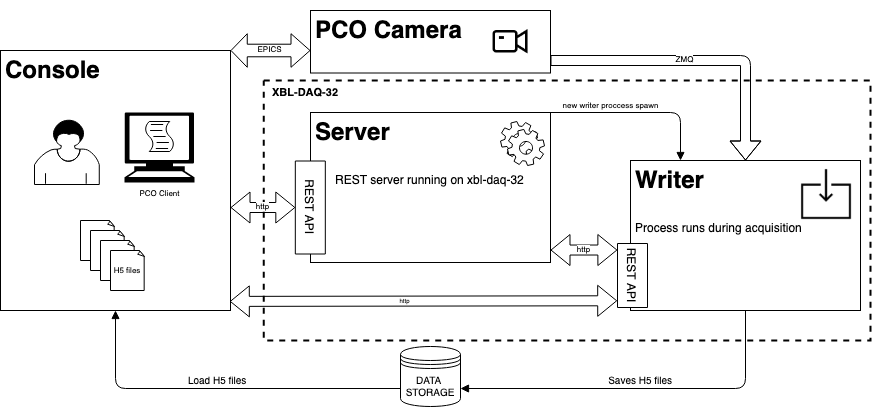

The diagram above was exported from draw.io. Its source (the exported page's mxGraphModel, read from the mxfile embedded in the PNG):
<mxGraphModel dx="775" dy="469" grid="1" gridSize="10" guides="1" tooltips="1" connect="1" arrows="1" fold="1" page="1" pageScale="1" pageWidth="827" pageHeight="1169" math="0" shadow="0">
  <root>
    <mxCell id="0" />
    <mxCell id="1" parent="0" />
    <mxCell id="d1edjr9Vy7wI3pz2uPOL-67" value="" style="rounded=0;whiteSpace=wrap;html=1;fontSize=6;dashed=1;strokeWidth=2;" vertex="1" parent="1">
      <mxGeometry x="273.32" y="490" width="606.68" height="260" as="geometry" />
    </mxCell>
    <mxCell id="d1edjr9Vy7wI3pz2uPOL-29" value="" style="rounded=0;whiteSpace=wrap;html=1;" vertex="1" parent="1">
      <mxGeometry x="320" y="420" width="240" height="62.5" as="geometry" />
    </mxCell>
    <mxCell id="d1edjr9Vy7wI3pz2uPOL-10" value="" style="rounded=0;whiteSpace=wrap;html=1;" vertex="1" parent="1">
      <mxGeometry x="320" y="522" width="240" height="150" as="geometry" />
    </mxCell>
    <mxCell id="d1edjr9Vy7wI3pz2uPOL-13" value="&lt;h1&gt;&lt;span&gt;Server&lt;/span&gt;&lt;/h1&gt;&lt;h1&gt;&lt;span style=&quot;font-size: 12px ; font-weight: normal&quot;&gt;&amp;nbsp; &amp;nbsp; &amp;nbsp; REST server running on xbl-daq-32&lt;/span&gt;&lt;br&gt;&lt;/h1&gt;" style="text;html=1;strokeColor=none;fillColor=none;spacing=5;spacingTop=-20;whiteSpace=wrap;overflow=hidden;rounded=0;" vertex="1" parent="1">
      <mxGeometry x="320" y="522" width="240" height="120" as="geometry" />
    </mxCell>
    <mxCell id="d1edjr9Vy7wI3pz2uPOL-2" value="" style="rounded=0;whiteSpace=wrap;html=1;" vertex="1" parent="1">
      <mxGeometry x="10" y="460" width="230" height="260" as="geometry" />
    </mxCell>
    <mxCell id="d1edjr9Vy7wI3pz2uPOL-9" value="" style="shape=mxgraph.bpmn.user_task;html=1;outlineConnect=0;" vertex="1" parent="1">
      <mxGeometry x="44" y="529.22" width="64.78" height="64.78" as="geometry" />
    </mxCell>
    <mxCell id="d1edjr9Vy7wI3pz2uPOL-11" value="" style="rounded=0;whiteSpace=wrap;html=1;" vertex="1" parent="1">
      <mxGeometry x="640" y="570" width="230" height="150" as="geometry" />
    </mxCell>
    <mxCell id="d1edjr9Vy7wI3pz2uPOL-17" value="&lt;h1&gt;&lt;span&gt;Writer&lt;/span&gt;&lt;/h1&gt;&lt;h1&gt;&lt;span style=&quot;font-size: 12px ; font-weight: normal&quot;&gt;Process runs during acquisition&lt;/span&gt;&lt;br&gt;&lt;/h1&gt;" style="text;html=1;strokeColor=none;fillColor=none;spacing=5;spacingTop=-20;whiteSpace=wrap;overflow=hidden;rounded=0;" vertex="1" parent="1">
      <mxGeometry x="640" y="570" width="200" height="120" as="geometry" />
    </mxCell>
    <mxCell id="d1edjr9Vy7wI3pz2uPOL-19" value="REST API" style="rounded=0;whiteSpace=wrap;html=1;rotation=90;" vertex="1" parent="1">
      <mxGeometry x="273.32" y="602" width="93" height="30" as="geometry" />
    </mxCell>
    <mxCell id="d1edjr9Vy7wI3pz2uPOL-21" value="" style="shape=flexArrow;endArrow=classic;startArrow=classic;html=1;exitX=1.007;exitY=0.45;exitDx=0;exitDy=0;entryX=0.5;entryY=1;entryDx=0;entryDy=0;exitPerimeter=0;" edge="1" parent="1" target="d1edjr9Vy7wI3pz2uPOL-19">
      <mxGeometry width="50" height="50" relative="1" as="geometry">
        <mxPoint x="240.00000000000006" y="617" as="sourcePoint" />
        <mxPoint x="328.32" y="704.5" as="targetPoint" />
      </mxGeometry>
    </mxCell>
    <mxCell id="d1edjr9Vy7wI3pz2uPOL-23" value="&lt;font style=&quot;font-size: 8px&quot;&gt;http&lt;/font&gt;" style="edgeLabel;html=1;align=center;verticalAlign=middle;resizable=0;points=[];fontSize=6;" vertex="1" connectable="0" parent="d1edjr9Vy7wI3pz2uPOL-21">
      <mxGeometry x="-0.1149" y="-1" relative="1" as="geometry">
        <mxPoint x="3" y="-1.83" as="offset" />
      </mxGeometry>
    </mxCell>
    <mxCell id="d1edjr9Vy7wI3pz2uPOL-12" value="" style="shape=mxgraph.bpmn.service_task;html=1;outlineConnect=0;" vertex="1" parent="1">
      <mxGeometry x="510" y="531" width="44" height="44" as="geometry" />
    </mxCell>
    <mxCell id="d1edjr9Vy7wI3pz2uPOL-27" value="" style="shape=image;html=1;verticalAlign=top;verticalLabelPosition=bottom;labelBackgroundColor=#ffffff;imageAspect=0;aspect=fixed;image=https://cdn2.iconfinder.com/data/icons/essential-web-3/50/import-download-in-keep-save-128.png;fontSize=6;" vertex="1" parent="1">
      <mxGeometry x="810" y="578" width="52" height="52" as="geometry" />
    </mxCell>
    <mxCell id="d1edjr9Vy7wI3pz2uPOL-30" value="REST API" style="rounded=0;whiteSpace=wrap;html=1;rotation=90;" vertex="1" parent="1">
      <mxGeometry x="610" y="670" width="64" height="30" as="geometry" />
    </mxCell>
    <mxCell id="d1edjr9Vy7wI3pz2uPOL-31" value="" style="shape=flexArrow;endArrow=classic;startArrow=classic;html=1;exitX=0.997;exitY=0.965;exitDx=0;exitDy=0;entryX=0.895;entryY=1.01;entryDx=0;entryDy=0;exitPerimeter=0;entryPerimeter=0;" edge="1" parent="1" source="d1edjr9Vy7wI3pz2uPOL-2" target="d1edjr9Vy7wI3pz2uPOL-30">
      <mxGeometry width="50" height="50" relative="1" as="geometry">
        <mxPoint x="240" y="670" as="sourcePoint" />
        <mxPoint x="304.81999999999994" y="670" as="targetPoint" />
      </mxGeometry>
    </mxCell>
    <mxCell id="d1edjr9Vy7wI3pz2uPOL-32" value="http" style="edgeLabel;html=1;align=center;verticalAlign=middle;resizable=0;points=[];fontSize=6;" vertex="1" connectable="0" parent="d1edjr9Vy7wI3pz2uPOL-31">
      <mxGeometry x="-0.1149" y="-1" relative="1" as="geometry">
        <mxPoint x="3" y="-1.83" as="offset" />
      </mxGeometry>
    </mxCell>
    <mxCell id="d1edjr9Vy7wI3pz2uPOL-35" value="" style="shape=flexArrow;endArrow=classic;startArrow=classic;html=1;entryX=0.102;entryY=1.004;entryDx=0;entryDy=0;entryPerimeter=0;exitX=1;exitY=0.917;exitDx=0;exitDy=0;exitPerimeter=0;" edge="1" parent="1" source="d1edjr9Vy7wI3pz2uPOL-10" target="d1edjr9Vy7wI3pz2uPOL-30">
      <mxGeometry width="50" height="50" relative="1" as="geometry">
        <mxPoint x="561" y="660" as="sourcePoint" />
        <mxPoint x="614.31" y="750" as="targetPoint" />
      </mxGeometry>
    </mxCell>
    <mxCell id="d1edjr9Vy7wI3pz2uPOL-36" value="&lt;font style=&quot;font-size: 8px&quot;&gt;http&lt;/font&gt;" style="edgeLabel;html=1;align=center;verticalAlign=middle;resizable=0;points=[];fontSize=6;" vertex="1" connectable="0" parent="d1edjr9Vy7wI3pz2uPOL-35">
      <mxGeometry x="-0.1149" y="-1" relative="1" as="geometry">
        <mxPoint x="3" y="-1.83" as="offset" />
      </mxGeometry>
    </mxCell>
    <mxCell id="d1edjr9Vy7wI3pz2uPOL-38" value="&lt;h1&gt;&lt;span&gt;PCO Camera&lt;/span&gt;&lt;/h1&gt;&lt;h1&gt;&lt;br&gt;&lt;/h1&gt;" style="text;html=1;strokeColor=none;fillColor=none;spacing=5;spacingTop=-20;whiteSpace=wrap;overflow=hidden;rounded=0;" vertex="1" parent="1">
      <mxGeometry x="320" y="420" width="200" height="58" as="geometry" />
    </mxCell>
    <mxCell id="d1edjr9Vy7wI3pz2uPOL-39" value="&lt;font style=&quot;font-size: 10px&quot;&gt;DATA &lt;br&gt;STORAGE&lt;/font&gt;" style="shape=datastore;whiteSpace=wrap;html=1;fontSize=6;" vertex="1" parent="1">
      <mxGeometry x="410" y="756" width="60" height="60" as="geometry" />
    </mxCell>
    <mxCell id="d1edjr9Vy7wI3pz2uPOL-47" value="" style="group" vertex="1" connectable="0" parent="1">
      <mxGeometry x="90" y="630" width="64" height="70" as="geometry" />
    </mxCell>
    <mxCell id="d1edjr9Vy7wI3pz2uPOL-43" value="" style="whiteSpace=wrap;html=1;shape=mxgraph.basic.document;fontSize=6;" vertex="1" parent="d1edjr9Vy7wI3pz2uPOL-47">
      <mxGeometry width="34" height="40" as="geometry" />
    </mxCell>
    <mxCell id="d1edjr9Vy7wI3pz2uPOL-44" value="" style="whiteSpace=wrap;html=1;shape=mxgraph.basic.document;fontSize=6;" vertex="1" parent="d1edjr9Vy7wI3pz2uPOL-47">
      <mxGeometry x="10" y="10" width="34" height="40" as="geometry" />
    </mxCell>
    <mxCell id="d1edjr9Vy7wI3pz2uPOL-45" value="" style="whiteSpace=wrap;html=1;shape=mxgraph.basic.document;fontSize=6;" vertex="1" parent="d1edjr9Vy7wI3pz2uPOL-47">
      <mxGeometry x="20" y="20" width="34" height="40" as="geometry" />
    </mxCell>
    <mxCell id="d1edjr9Vy7wI3pz2uPOL-46" value="&lt;font style=&quot;font-size: 8px&quot;&gt;H5 files&lt;br&gt;&lt;/font&gt;" style="whiteSpace=wrap;html=1;shape=mxgraph.basic.document;fontSize=6;" vertex="1" parent="d1edjr9Vy7wI3pz2uPOL-47">
      <mxGeometry x="30" y="30" width="34" height="40" as="geometry" />
    </mxCell>
    <mxCell id="d1edjr9Vy7wI3pz2uPOL-48" value="" style="shape=flexArrow;endArrow=classic;startArrow=classic;html=1;width=12.571428571428571;startSize=5.085714285714286;exitX=1;exitY=0;exitDx=0;exitDy=0;" edge="1" parent="1" source="d1edjr9Vy7wI3pz2uPOL-2">
      <mxGeometry width="50" height="50" relative="1" as="geometry">
        <mxPoint x="239" y="470" as="sourcePoint" />
        <mxPoint x="320" y="460" as="targetPoint" />
      </mxGeometry>
    </mxCell>
    <mxCell id="d1edjr9Vy7wI3pz2uPOL-49" value="&lt;font style=&quot;font-size: 8px&quot;&gt;EPICS&lt;/font&gt;" style="edgeLabel;html=1;align=center;verticalAlign=middle;resizable=0;points=[];fontSize=6;" vertex="1" connectable="0" parent="d1edjr9Vy7wI3pz2uPOL-48">
      <mxGeometry x="-0.1149" y="-1" relative="1" as="geometry">
        <mxPoint x="3" y="-1.83" as="offset" />
      </mxGeometry>
    </mxCell>
    <mxCell id="d1edjr9Vy7wI3pz2uPOL-50" value="" style="shape=flexArrow;endArrow=classic;startArrow=none;html=1;entryX=0.5;entryY=0;entryDx=0;entryDy=0;startFill=0;" edge="1" parent="1" target="d1edjr9Vy7wI3pz2uPOL-11">
      <mxGeometry width="50" height="50" relative="1" as="geometry">
        <mxPoint x="560" y="470" as="sourcePoint" />
        <mxPoint x="640" y="434.75999999999993" as="targetPoint" />
        <Array as="points">
          <mxPoint x="755" y="470" />
        </Array>
      </mxGeometry>
    </mxCell>
    <mxCell id="d1edjr9Vy7wI3pz2uPOL-51" value="&lt;font style=&quot;font-size: 8px&quot;&gt;ZMQ&lt;/font&gt;" style="edgeLabel;html=1;align=center;verticalAlign=middle;resizable=0;points=[];fontSize=6;" vertex="1" connectable="0" parent="d1edjr9Vy7wI3pz2uPOL-50">
      <mxGeometry x="-0.1149" y="-1" relative="1" as="geometry">
        <mxPoint x="3" y="-1.83" as="offset" />
      </mxGeometry>
    </mxCell>
    <mxCell id="d1edjr9Vy7wI3pz2uPOL-52" value="&lt;h1&gt;Console&lt;/h1&gt;" style="text;html=1;strokeColor=none;fillColor=none;spacing=5;spacingTop=-20;whiteSpace=wrap;overflow=hidden;rounded=0;" vertex="1" parent="1">
      <mxGeometry x="10" y="460" width="200" height="58" as="geometry" />
    </mxCell>
    <mxCell id="d1edjr9Vy7wI3pz2uPOL-56" value="" style="shape=image;html=1;verticalAlign=top;verticalLabelPosition=bottom;labelBackgroundColor=#ffffff;imageAspect=0;aspect=fixed;image=https://cdn4.iconfinder.com/data/icons/core-ui-outlined/32/outlined_video-128.png;fontSize=6;" vertex="1" parent="1">
      <mxGeometry x="500" y="431.25" width="40" height="40" as="geometry" />
    </mxCell>
    <mxCell id="d1edjr9Vy7wI3pz2uPOL-57" value="&lt;font style=&quot;font-size: 8px&quot;&gt;PCO Client&lt;/font&gt;" style="shape=mxgraph.signs.tech.computer;html=1;fillColor=#000000;strokeColor=none;verticalLabelPosition=bottom;verticalAlign=top;align=center;fontSize=6;" vertex="1" parent="1">
      <mxGeometry x="134" y="522" width="70" height="70" as="geometry" />
    </mxCell>
    <mxCell id="d1edjr9Vy7wI3pz2uPOL-61" value="" style="shape=mxgraph.bpmn.script_task;html=1;outlineConnect=0;fontSize=6;" vertex="1" parent="1">
      <mxGeometry x="154" y="531" width="30" height="30" as="geometry" />
    </mxCell>
    <mxCell id="d1edjr9Vy7wI3pz2uPOL-68" value="&lt;h1&gt;&lt;font style=&quot;font-size: 11px&quot;&gt;XBL-DAQ-32&lt;/font&gt;&lt;/h1&gt;" style="text;html=1;strokeColor=none;fillColor=none;spacing=5;spacingTop=-20;whiteSpace=wrap;overflow=hidden;rounded=0;" vertex="1" parent="1">
      <mxGeometry x="276.82" y="478" width="86" height="30" as="geometry" />
    </mxCell>
    <mxCell id="d1edjr9Vy7wI3pz2uPOL-70" value="&lt;font style=&quot;font-size: 8px&quot;&gt;new writer proccess spawn&lt;/font&gt;" style="html=1;verticalAlign=bottom;endArrow=block;fontSize=6;exitX=1;exitY=0;exitDx=0;exitDy=0;entryX=0.25;entryY=0;entryDx=0;entryDy=0;" edge="1" parent="1" source="d1edjr9Vy7wI3pz2uPOL-13" target="d1edjr9Vy7wI3pz2uPOL-17">
      <mxGeometry x="-0.3258" width="80" relative="1" as="geometry">
        <mxPoint x="430" y="600" as="sourcePoint" />
        <mxPoint x="510" y="600" as="targetPoint" />
        <Array as="points">
          <mxPoint x="690" y="522" />
        </Array>
        <mxPoint as="offset" />
      </mxGeometry>
    </mxCell>
    <mxCell id="d1edjr9Vy7wI3pz2uPOL-71" value="&lt;font style=&quot;font-size: 10px&quot;&gt;Saves H5 files&amp;nbsp;&lt;/font&gt;" style="html=1;verticalAlign=bottom;endArrow=block;fontSize=6;exitX=0.5;exitY=1;exitDx=0;exitDy=0;entryX=1;entryY=0.7;entryDx=0;entryDy=0;" edge="1" parent="1" source="d1edjr9Vy7wI3pz2uPOL-11" target="d1edjr9Vy7wI3pz2uPOL-39">
      <mxGeometry width="80" relative="1" as="geometry">
        <mxPoint x="554" y="820" as="sourcePoint" />
        <mxPoint x="684" y="868" as="targetPoint" />
        <Array as="points">
          <mxPoint x="755" y="798" />
        </Array>
      </mxGeometry>
    </mxCell>
    <mxCell id="d1edjr9Vy7wI3pz2uPOL-72" value="&lt;font style=&quot;font-size: 10px&quot;&gt;Load H5 files&amp;nbsp;&lt;/font&gt;" style="html=1;verticalAlign=bottom;endArrow=block;fontSize=6;exitX=0;exitY=0.7;exitDx=0;exitDy=0;entryX=0.5;entryY=1;entryDx=0;entryDy=0;" edge="1" parent="1" source="d1edjr9Vy7wI3pz2uPOL-39" target="d1edjr9Vy7wI3pz2uPOL-2">
      <mxGeometry width="80" relative="1" as="geometry">
        <mxPoint x="385" y="820" as="sourcePoint" />
        <mxPoint x="100" y="898" as="targetPoint" />
        <Array as="points">
          <mxPoint x="125" y="798" />
        </Array>
      </mxGeometry>
    </mxCell>
  </root>
</mxGraphModel>